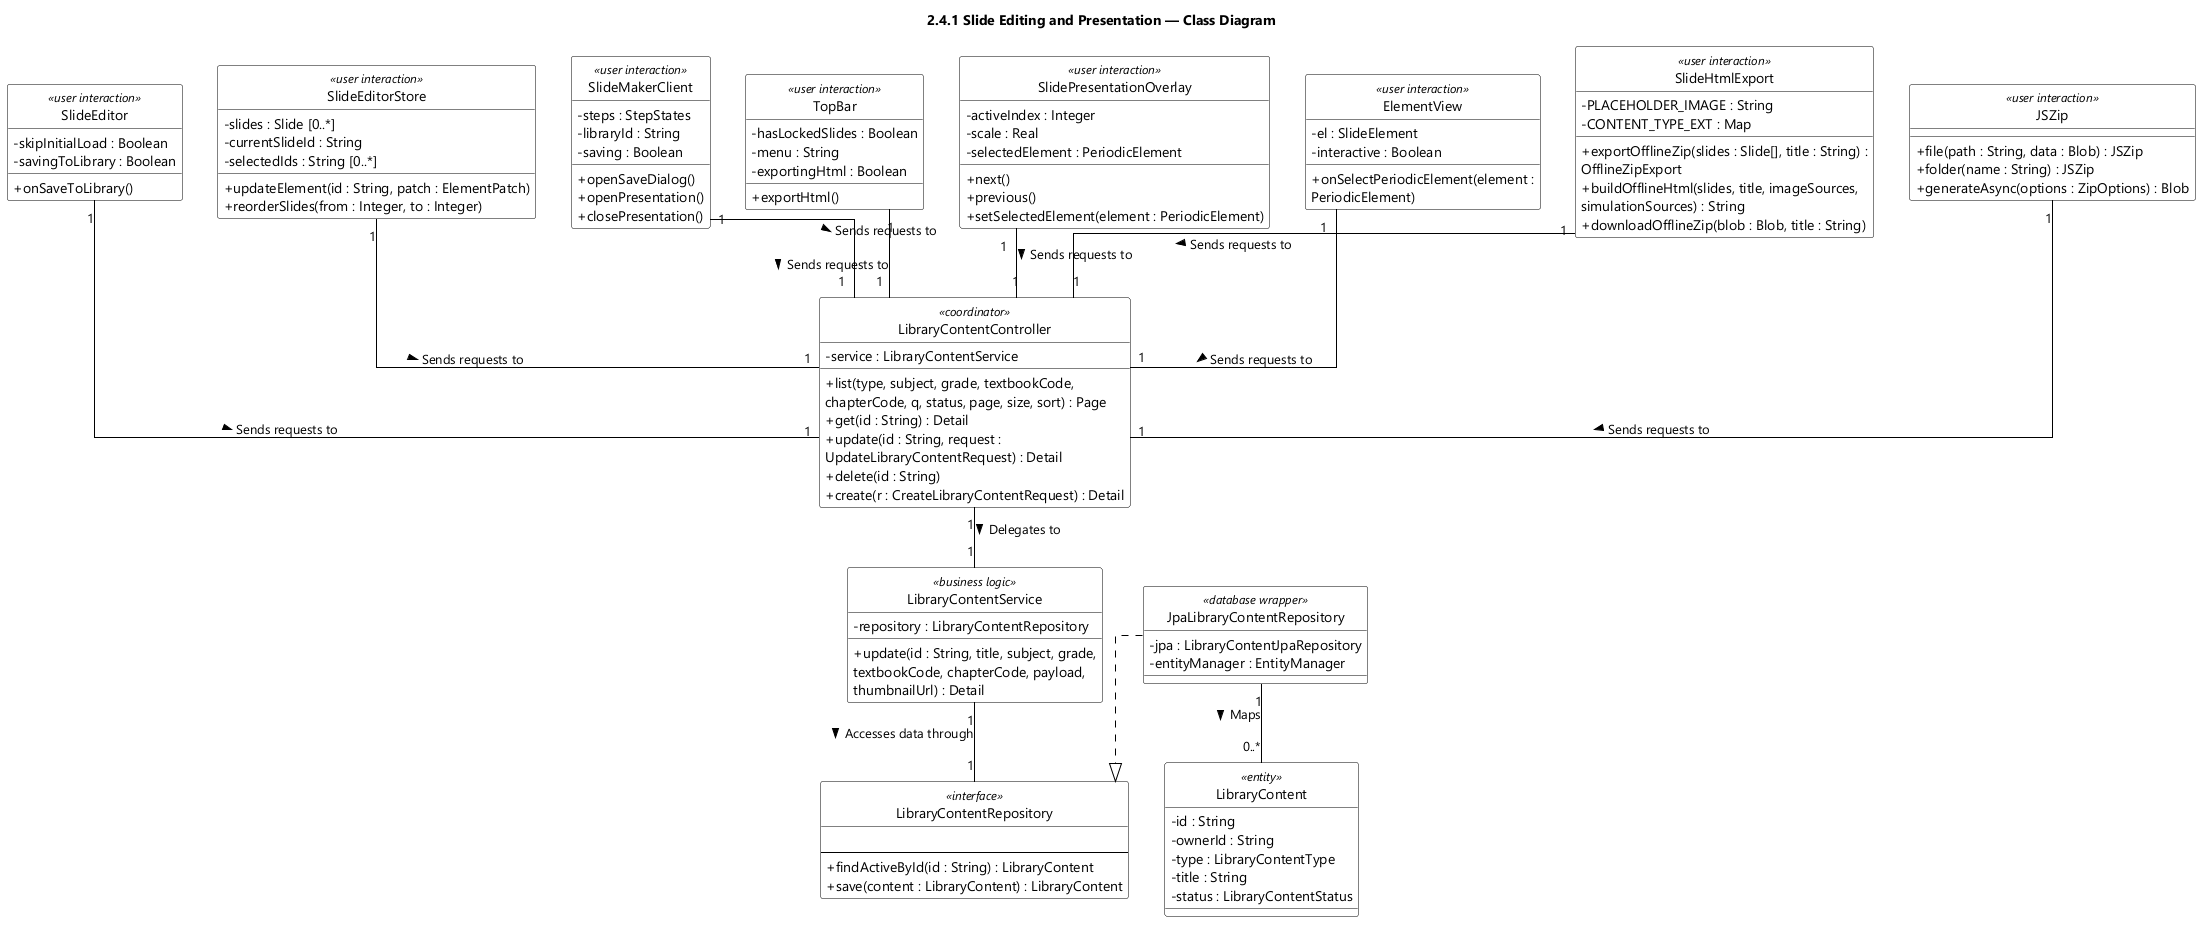

The diagram above was rendered by PlantUML. Its source (embedded in the PNG):
@startuml feat04 Slide Editing and Presentation - Class Diagram
skinparamlocked dpi 96
skinparam defaultFontName "Segoe UI"
skinparam shadowing false
skinparam wrapWidth 320
skinparam classBackgroundColor #FFFFFF
skinparam classBorderColor #000000
skinparam ArrowColor #000000
skinparam classAttributeIconSize 0
skinparam linetype ortho
hide circle
title 2.4.1 Slide Editing and Presentation — Class Diagram
class SlideEditor <<user interaction>> {
  - skipInitialLoad : Boolean
  - savingToLibrary : Boolean
  + onSaveToLibrary()
}

class SlideEditorStore <<user interaction>> {
  - slides : Slide [0..*]
  - currentSlideId : String
  - selectedIds : String [0..*]
  + updateElement(id : String, patch : ElementPatch)
  + reorderSlides(from : Integer, to : Integer)
}

class SlideMakerClient <<user interaction>> {
  - steps : StepStates
  - libraryId : String
  - saving : Boolean
  + openSaveDialog()
  + openPresentation()
  + closePresentation()
}

class LibraryContentController <<coordinator>> {
  - service : LibraryContentService
  + list(type, subject, grade, textbookCode, chapterCode, q, status, page, size, sort) : Page
  + get(id : String) : Detail
  + update(id : String, request : UpdateLibraryContentRequest) : Detail
  + delete(id : String)
  + create(r : CreateLibraryContentRequest) : Detail
}

class LibraryContentService <<business logic>> {
  - repository : LibraryContentRepository
  + update(id : String, title, subject, grade, textbookCode, chapterCode, payload, thumbnailUrl) : Detail
}

class LibraryContentRepository <<interface>> {
  {field}
  --
  + findActiveById(id : String) : LibraryContent
  + save(content : LibraryContent) : LibraryContent
}

class TopBar <<user interaction>> {
  - hasLockedSlides : Boolean
  - menu : String
  - exportingHtml : Boolean
  + exportHtml()
}

class SlidePresentationOverlay <<user interaction>> {
  - activeIndex : Integer
  - scale : Real
  - selectedElement : PeriodicElement
  + next()
  + previous()
  + setSelectedElement(element : PeriodicElement)
}

class ElementView <<user interaction>> {
  - el : SlideElement
  - interactive : Boolean
  + onSelectPeriodicElement(element : PeriodicElement)
}

class SlideHtmlExport <<user interaction>> {
  - PLACEHOLDER_IMAGE : String
  - CONTENT_TYPE_EXT : Map
  + exportOfflineZip(slides : Slide[], title : String) : OfflineZipExport
  + buildOfflineHtml(slides, title, imageSources, simulationSources) : String
  + downloadOfflineZip(blob : Blob, title : String)
}

class JSZip <<user interaction>> {
  + file(path : String, data : Blob) : JSZip
  + folder(name : String) : JSZip
  + generateAsync(options : ZipOptions) : Blob
}

class JpaLibraryContentRepository <<database wrapper>> {
  - jpa : LibraryContentJpaRepository
  - entityManager : EntityManager
}

class LibraryContent <<entity>> {
  - id : String
  - ownerId : String
  - type : LibraryContentType
  - title : String
  - status : LibraryContentStatus
}

LibraryContentController "1" -- "1" LibraryContentService : Delegates to >
LibraryContentService "1" -- "1" LibraryContentRepository : Accesses data through >
SlideEditor "1" -- "1" LibraryContentController : Sends requests to >
SlideEditorStore "1" -- "1" LibraryContentController : Sends requests to >
SlideMakerClient "1" -- "1" LibraryContentController : Sends requests to >
TopBar "1" -- "1" LibraryContentController : Sends requests to >
SlidePresentationOverlay "1" -- "1" LibraryContentController : Sends requests to >
ElementView "1" -- "1" LibraryContentController : Sends requests to >
SlideHtmlExport "1" -- "1" LibraryContentController : Sends requests to >
JSZip "1" -- "1" LibraryContentController : Sends requests to >
JpaLibraryContentRepository ..|> LibraryContentRepository
JpaLibraryContentRepository "1" -- "0..*" LibraryContent : Maps >

@enduml